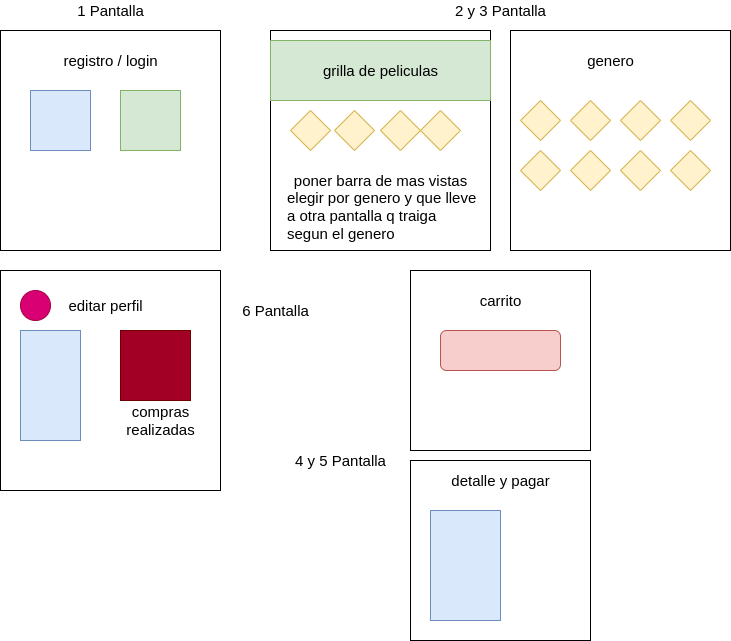

The diagram above was exported from draw.io. Its source (the exported page's mxGraphModel, read from the mxfile embedded in the PNG):
<mxGraphModel dx="796" dy="461" grid="1" gridSize="10" guides="1" tooltips="1" connect="1" arrows="1" fold="1" page="1" pageScale="1" pageWidth="827" pageHeight="1169" math="0" shadow="0">
  <root>
    <mxCell id="0" />
    <mxCell id="1" parent="0" />
    <mxCell id="VMmasLLL89ByTnv091jf-1" value="" style="whiteSpace=wrap;html=1;aspect=fixed;" vertex="1" parent="1">
      <mxGeometry x="60" y="30" width="220" height="220" as="geometry" />
    </mxCell>
    <mxCell id="VMmasLLL89ByTnv091jf-2" value="" style="whiteSpace=wrap;html=1;aspect=fixed;" vertex="1" parent="1">
      <mxGeometry x="330" y="30" width="220" height="220" as="geometry" />
    </mxCell>
    <mxCell id="VMmasLLL89ByTnv091jf-3" value="" style="rounded=0;whiteSpace=wrap;html=1;fillColor=#d5e8d4;strokeColor=#82b366;" vertex="1" parent="1">
      <mxGeometry x="330" y="40" width="220" height="60" as="geometry" />
    </mxCell>
    <mxCell id="VMmasLLL89ByTnv091jf-4" value="" style="whiteSpace=wrap;html=1;aspect=fixed;fillColor=#dae8fc;strokeColor=#6c8ebf;" vertex="1" parent="1">
      <mxGeometry x="90" y="90" width="60" height="60" as="geometry" />
    </mxCell>
    <mxCell id="VMmasLLL89ByTnv091jf-5" value="" style="whiteSpace=wrap;html=1;aspect=fixed;fillColor=#d5e8d4;strokeColor=#82b366;" vertex="1" parent="1">
      <mxGeometry x="180" y="90" width="60" height="60" as="geometry" />
    </mxCell>
    <mxCell id="VMmasLLL89ByTnv091jf-6" value="" style="rhombus;whiteSpace=wrap;html=1;fillColor=#fff2cc;strokeColor=#d6b656;" vertex="1" parent="1">
      <mxGeometry x="350" y="110" width="40" height="40" as="geometry" />
    </mxCell>
    <mxCell id="VMmasLLL89ByTnv091jf-7" value="" style="rhombus;whiteSpace=wrap;html=1;fillColor=#fff2cc;strokeColor=#d6b656;" vertex="1" parent="1">
      <mxGeometry x="394" y="110" width="40" height="40" as="geometry" />
    </mxCell>
    <mxCell id="VMmasLLL89ByTnv091jf-8" value="" style="rhombus;whiteSpace=wrap;html=1;fillColor=#fff2cc;strokeColor=#d6b656;" vertex="1" parent="1">
      <mxGeometry x="440" y="110" width="40" height="40" as="geometry" />
    </mxCell>
    <mxCell id="VMmasLLL89ByTnv091jf-9" value="" style="rhombus;whiteSpace=wrap;html=1;fillColor=#fff2cc;strokeColor=#d6b656;" vertex="1" parent="1">
      <mxGeometry x="480" y="110" width="40" height="40" as="geometry" />
    </mxCell>
    <mxCell id="VMmasLLL89ByTnv091jf-12" value="&lt;font style=&quot;font-size: 15px&quot;&gt;1 Pantalla&lt;/font&gt;" style="text;html=1;align=center;verticalAlign=middle;resizable=0;points=[];autosize=1;" vertex="1" parent="1">
      <mxGeometry x="130" width="80" height="20" as="geometry" />
    </mxCell>
    <mxCell id="VMmasLLL89ByTnv091jf-13" value="&lt;span style=&quot;font-size: 15px&quot;&gt;registro / login&lt;/span&gt;" style="text;html=1;align=center;verticalAlign=middle;resizable=0;points=[];autosize=1;" vertex="1" parent="1">
      <mxGeometry x="115" y="50" width="110" height="20" as="geometry" />
    </mxCell>
    <mxCell id="VMmasLLL89ByTnv091jf-14" value="&lt;span style=&quot;font-size: 15px&quot;&gt;grilla de peliculas&lt;/span&gt;" style="text;html=1;align=center;verticalAlign=middle;resizable=0;points=[];autosize=1;" vertex="1" parent="1">
      <mxGeometry x="375" y="60" width="130" height="20" as="geometry" />
    </mxCell>
    <mxCell id="VMmasLLL89ByTnv091jf-15" value="&lt;span style=&quot;font-size: 15px&quot;&gt;poner barra de mas vistas&lt;/span&gt;" style="text;html=1;align=center;verticalAlign=middle;resizable=0;points=[];autosize=1;" vertex="1" parent="1">
      <mxGeometry x="345" y="170" width="190" height="20" as="geometry" />
    </mxCell>
    <mxCell id="VMmasLLL89ByTnv091jf-16" value="&lt;span style=&quot;font-size: 15px&quot;&gt;elegir por genero y que lleve&lt;br&gt;a otra pantalla q traiga&lt;br&gt;segun el genero&lt;/span&gt;" style="text;html=1;align=left;verticalAlign=middle;resizable=0;points=[];autosize=1;" vertex="1" parent="1">
      <mxGeometry x="345" y="190" width="200" height="50" as="geometry" />
    </mxCell>
    <mxCell id="VMmasLLL89ByTnv091jf-17" value="" style="whiteSpace=wrap;html=1;aspect=fixed;align=left;" vertex="1" parent="1">
      <mxGeometry x="570" y="30" width="220" height="220" as="geometry" />
    </mxCell>
    <mxCell id="VMmasLLL89ByTnv091jf-18" value="" style="rhombus;whiteSpace=wrap;html=1;fillColor=#fff2cc;strokeColor=#d6b656;" vertex="1" parent="1">
      <mxGeometry x="580" y="100" width="40" height="40" as="geometry" />
    </mxCell>
    <mxCell id="VMmasLLL89ByTnv091jf-19" value="" style="rhombus;whiteSpace=wrap;html=1;fillColor=#fff2cc;strokeColor=#d6b656;" vertex="1" parent="1">
      <mxGeometry x="580" y="150" width="40" height="40" as="geometry" />
    </mxCell>
    <mxCell id="VMmasLLL89ByTnv091jf-20" value="" style="rhombus;whiteSpace=wrap;html=1;fillColor=#fff2cc;strokeColor=#d6b656;" vertex="1" parent="1">
      <mxGeometry x="630" y="100" width="40" height="40" as="geometry" />
    </mxCell>
    <mxCell id="VMmasLLL89ByTnv091jf-21" value="" style="rhombus;whiteSpace=wrap;html=1;fillColor=#fff2cc;strokeColor=#d6b656;" vertex="1" parent="1">
      <mxGeometry x="630" y="150" width="40" height="40" as="geometry" />
    </mxCell>
    <mxCell id="VMmasLLL89ByTnv091jf-22" value="" style="rhombus;whiteSpace=wrap;html=1;fillColor=#fff2cc;strokeColor=#d6b656;" vertex="1" parent="1">
      <mxGeometry x="680" y="100" width="40" height="40" as="geometry" />
    </mxCell>
    <mxCell id="VMmasLLL89ByTnv091jf-23" value="" style="rhombus;whiteSpace=wrap;html=1;fillColor=#fff2cc;strokeColor=#d6b656;" vertex="1" parent="1">
      <mxGeometry x="680" y="150" width="40" height="40" as="geometry" />
    </mxCell>
    <mxCell id="VMmasLLL89ByTnv091jf-24" value="" style="rhombus;whiteSpace=wrap;html=1;fillColor=#fff2cc;strokeColor=#d6b656;" vertex="1" parent="1">
      <mxGeometry x="730" y="100" width="40" height="40" as="geometry" />
    </mxCell>
    <mxCell id="VMmasLLL89ByTnv091jf-25" value="" style="rhombus;whiteSpace=wrap;html=1;fillColor=#fff2cc;strokeColor=#d6b656;" vertex="1" parent="1">
      <mxGeometry x="730" y="150" width="40" height="40" as="geometry" />
    </mxCell>
    <mxCell id="VMmasLLL89ByTnv091jf-26" value="&lt;span style=&quot;font-size: 15px&quot;&gt;genero&lt;/span&gt;" style="text;html=1;align=center;verticalAlign=middle;resizable=0;points=[];autosize=1;" vertex="1" parent="1">
      <mxGeometry x="640" y="50" width="60" height="20" as="geometry" />
    </mxCell>
    <mxCell id="VMmasLLL89ByTnv091jf-27" value="" style="whiteSpace=wrap;html=1;aspect=fixed;align=left;" vertex="1" parent="1">
      <mxGeometry x="470" y="270" width="180" height="180" as="geometry" />
    </mxCell>
    <mxCell id="VMmasLLL89ByTnv091jf-28" value="" style="rounded=1;whiteSpace=wrap;html=1;align=left;fillColor=#f8cecc;strokeColor=#b85450;" vertex="1" parent="1">
      <mxGeometry x="500" y="330" width="120" height="40" as="geometry" />
    </mxCell>
    <mxCell id="VMmasLLL89ByTnv091jf-29" value="&lt;span style=&quot;font-size: 15px&quot;&gt;carrito&lt;/span&gt;" style="text;html=1;align=center;verticalAlign=middle;resizable=0;points=[];autosize=1;" vertex="1" parent="1">
      <mxGeometry x="530" y="290" width="60" height="20" as="geometry" />
    </mxCell>
    <mxCell id="VMmasLLL89ByTnv091jf-30" value="&lt;font style=&quot;font-size: 15px&quot;&gt;2 y 3 Pantalla&lt;/font&gt;" style="text;html=1;align=center;verticalAlign=middle;resizable=0;points=[];autosize=1;" vertex="1" parent="1">
      <mxGeometry x="505" width="110" height="20" as="geometry" />
    </mxCell>
    <mxCell id="VMmasLLL89ByTnv091jf-33" value="" style="whiteSpace=wrap;html=1;aspect=fixed;align=left;" vertex="1" parent="1">
      <mxGeometry x="470" y="460" width="180" height="180" as="geometry" />
    </mxCell>
    <mxCell id="VMmasLLL89ByTnv091jf-34" value="&lt;span style=&quot;font-size: 15px&quot;&gt;detalle y pagar&lt;/span&gt;" style="text;html=1;align=center;verticalAlign=middle;resizable=0;points=[];autosize=1;" vertex="1" parent="1">
      <mxGeometry x="505" y="470" width="110" height="20" as="geometry" />
    </mxCell>
    <mxCell id="VMmasLLL89ByTnv091jf-35" value="" style="rounded=0;whiteSpace=wrap;html=1;align=left;fillColor=#dae8fc;strokeColor=#6c8ebf;" vertex="1" parent="1">
      <mxGeometry x="490" y="510" width="70" height="110" as="geometry" />
    </mxCell>
    <mxCell id="VMmasLLL89ByTnv091jf-36" value="&lt;font style=&quot;font-size: 15px&quot;&gt;4 y 5 Pantalla&lt;/font&gt;" style="text;html=1;align=center;verticalAlign=middle;resizable=0;points=[];autosize=1;" vertex="1" parent="1">
      <mxGeometry x="345" y="450" width="110" height="20" as="geometry" />
    </mxCell>
    <mxCell id="VMmasLLL89ByTnv091jf-37" value="" style="whiteSpace=wrap;html=1;aspect=fixed;align=left;" vertex="1" parent="1">
      <mxGeometry x="60" y="270" width="220" height="220" as="geometry" />
    </mxCell>
    <mxCell id="VMmasLLL89ByTnv091jf-38" value="&lt;font style=&quot;font-size: 15px&quot;&gt;6 Pantalla&lt;/font&gt;" style="text;html=1;align=center;verticalAlign=middle;resizable=0;points=[];autosize=1;" vertex="1" parent="1">
      <mxGeometry x="295" y="300" width="80" height="20" as="geometry" />
    </mxCell>
    <mxCell id="VMmasLLL89ByTnv091jf-39" value="" style="ellipse;whiteSpace=wrap;html=1;aspect=fixed;align=left;fillColor=#d80073;strokeColor=#A50040;fontColor=#ffffff;" vertex="1" parent="1">
      <mxGeometry x="80" y="290" width="30" height="30" as="geometry" />
    </mxCell>
    <mxCell id="VMmasLLL89ByTnv091jf-41" value="" style="rounded=0;whiteSpace=wrap;html=1;align=left;fillColor=#dae8fc;strokeColor=#6c8ebf;" vertex="1" parent="1">
      <mxGeometry x="80" y="330" width="60" height="110" as="geometry" />
    </mxCell>
    <mxCell id="VMmasLLL89ByTnv091jf-42" value="" style="whiteSpace=wrap;html=1;aspect=fixed;align=left;fillColor=#a20025;strokeColor=#6F0000;fontColor=#ffffff;" vertex="1" parent="1">
      <mxGeometry x="180" y="330" width="70" height="70" as="geometry" />
    </mxCell>
    <mxCell id="VMmasLLL89ByTnv091jf-43" value="&lt;span style=&quot;font-size: 15px&quot;&gt;compras&lt;br&gt;realizadas&lt;/span&gt;" style="text;html=1;align=center;verticalAlign=middle;resizable=0;points=[];autosize=1;" vertex="1" parent="1">
      <mxGeometry x="180" y="400" width="80" height="40" as="geometry" />
    </mxCell>
    <mxCell id="VMmasLLL89ByTnv091jf-44" value="&lt;span style=&quot;font-size: 15px&quot;&gt;editar perfil&lt;/span&gt;" style="text;html=1;align=center;verticalAlign=middle;resizable=0;points=[];autosize=1;" vertex="1" parent="1">
      <mxGeometry x="120" y="295" width="90" height="20" as="geometry" />
    </mxCell>
  </root>
</mxGraphModel>